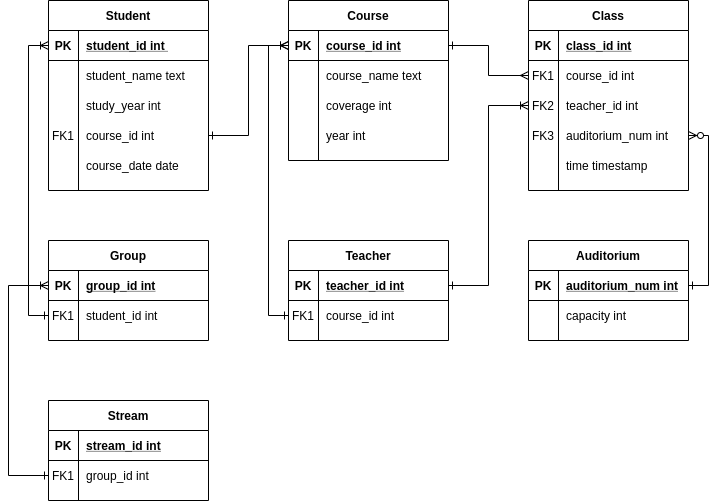

The diagram above was exported from draw.io. Its source (the exported page's mxGraphModel, read from the mxfile embedded in the PNG):
<mxGraphModel dx="1355" dy="778" grid="1" gridSize="10" guides="1" tooltips="1" connect="1" arrows="1" fold="1" page="1" pageScale="1" pageWidth="850" pageHeight="1100" math="0" shadow="0" extFonts="Permanent Marker^https://fonts.googleapis.com/css?family=Permanent+Marker">
  <root>
    <mxCell id="0" />
    <mxCell id="1" parent="0" />
    <mxCell id="C-vyLk0tnHw3VtMMgP7b-2" value="Teacher" style="shape=table;startSize=30;container=1;collapsible=1;childLayout=tableLayout;fixedRows=1;rowLines=0;fontStyle=1;align=center;resizeLast=1;" parent="1" vertex="1">
      <mxGeometry x="340" y="400" width="160" height="100" as="geometry" />
    </mxCell>
    <mxCell id="C-vyLk0tnHw3VtMMgP7b-3" value="" style="shape=partialRectangle;collapsible=0;dropTarget=0;pointerEvents=0;fillColor=none;points=[[0,0.5],[1,0.5]];portConstraint=eastwest;top=0;left=0;right=0;bottom=1;" parent="C-vyLk0tnHw3VtMMgP7b-2" vertex="1">
      <mxGeometry y="30" width="160" height="30" as="geometry" />
    </mxCell>
    <mxCell id="C-vyLk0tnHw3VtMMgP7b-4" value="PK" style="shape=partialRectangle;overflow=hidden;connectable=0;fillColor=none;top=0;left=0;bottom=0;right=0;fontStyle=1;" parent="C-vyLk0tnHw3VtMMgP7b-3" vertex="1">
      <mxGeometry width="30" height="30" as="geometry" />
    </mxCell>
    <mxCell id="C-vyLk0tnHw3VtMMgP7b-5" value="teacher_id int" style="shape=partialRectangle;overflow=hidden;connectable=0;fillColor=none;top=0;left=0;bottom=0;right=0;align=left;spacingLeft=6;fontStyle=5;" parent="C-vyLk0tnHw3VtMMgP7b-3" vertex="1">
      <mxGeometry x="30" width="130" height="30" as="geometry" />
    </mxCell>
    <mxCell id="C-vyLk0tnHw3VtMMgP7b-6" value="" style="shape=partialRectangle;collapsible=0;dropTarget=0;pointerEvents=0;fillColor=none;points=[[0,0.5],[1,0.5]];portConstraint=eastwest;top=0;left=0;right=0;bottom=0;" parent="C-vyLk0tnHw3VtMMgP7b-2" vertex="1">
      <mxGeometry y="60" width="160" height="30" as="geometry" />
    </mxCell>
    <mxCell id="C-vyLk0tnHw3VtMMgP7b-7" value="FK1" style="shape=partialRectangle;overflow=hidden;connectable=0;fillColor=none;top=0;left=0;bottom=0;right=0;" parent="C-vyLk0tnHw3VtMMgP7b-6" vertex="1">
      <mxGeometry width="30" height="30" as="geometry" />
    </mxCell>
    <mxCell id="C-vyLk0tnHw3VtMMgP7b-8" value="course_id int" style="shape=partialRectangle;overflow=hidden;connectable=0;fillColor=none;top=0;left=0;bottom=0;right=0;align=left;spacingLeft=6;" parent="C-vyLk0tnHw3VtMMgP7b-6" vertex="1">
      <mxGeometry x="30" width="130" height="30" as="geometry" />
    </mxCell>
    <mxCell id="C-vyLk0tnHw3VtMMgP7b-13" value="Course" style="shape=table;startSize=30;container=1;collapsible=1;childLayout=tableLayout;fixedRows=1;rowLines=0;fontStyle=1;align=center;resizeLast=1;" parent="1" vertex="1">
      <mxGeometry x="340" y="160" width="160" height="160" as="geometry" />
    </mxCell>
    <mxCell id="C-vyLk0tnHw3VtMMgP7b-14" value="" style="shape=partialRectangle;collapsible=0;dropTarget=0;pointerEvents=0;fillColor=none;points=[[0,0.5],[1,0.5]];portConstraint=eastwest;top=0;left=0;right=0;bottom=1;" parent="C-vyLk0tnHw3VtMMgP7b-13" vertex="1">
      <mxGeometry y="30" width="160" height="30" as="geometry" />
    </mxCell>
    <mxCell id="C-vyLk0tnHw3VtMMgP7b-15" value="PK" style="shape=partialRectangle;overflow=hidden;connectable=0;fillColor=none;top=0;left=0;bottom=0;right=0;fontStyle=1;" parent="C-vyLk0tnHw3VtMMgP7b-14" vertex="1">
      <mxGeometry width="30" height="30" as="geometry" />
    </mxCell>
    <mxCell id="C-vyLk0tnHw3VtMMgP7b-16" value="course_id int" style="shape=partialRectangle;overflow=hidden;connectable=0;fillColor=none;top=0;left=0;bottom=0;right=0;align=left;spacingLeft=6;fontStyle=5;" parent="C-vyLk0tnHw3VtMMgP7b-14" vertex="1">
      <mxGeometry x="30" width="130" height="30" as="geometry" />
    </mxCell>
    <mxCell id="C-vyLk0tnHw3VtMMgP7b-17" value="" style="shape=partialRectangle;collapsible=0;dropTarget=0;pointerEvents=0;fillColor=none;points=[[0,0.5],[1,0.5]];portConstraint=eastwest;top=0;left=0;right=0;bottom=0;" parent="C-vyLk0tnHw3VtMMgP7b-13" vertex="1">
      <mxGeometry y="60" width="160" height="30" as="geometry" />
    </mxCell>
    <mxCell id="C-vyLk0tnHw3VtMMgP7b-18" value="" style="shape=partialRectangle;overflow=hidden;connectable=0;fillColor=none;top=0;left=0;bottom=0;right=0;" parent="C-vyLk0tnHw3VtMMgP7b-17" vertex="1">
      <mxGeometry width="30" height="30" as="geometry" />
    </mxCell>
    <mxCell id="C-vyLk0tnHw3VtMMgP7b-19" value="course_name text" style="shape=partialRectangle;overflow=hidden;connectable=0;fillColor=none;top=0;left=0;bottom=0;right=0;align=left;spacingLeft=6;" parent="C-vyLk0tnHw3VtMMgP7b-17" vertex="1">
      <mxGeometry x="30" width="130" height="30" as="geometry" />
    </mxCell>
    <mxCell id="bhbkebJO7q6Z475C5rfl-22" style="shape=partialRectangle;collapsible=0;dropTarget=0;pointerEvents=0;fillColor=none;points=[[0,0.5],[1,0.5]];portConstraint=eastwest;top=0;left=0;right=0;bottom=0;" vertex="1" parent="C-vyLk0tnHw3VtMMgP7b-13">
      <mxGeometry y="90" width="160" height="30" as="geometry" />
    </mxCell>
    <mxCell id="bhbkebJO7q6Z475C5rfl-23" style="shape=partialRectangle;overflow=hidden;connectable=0;fillColor=none;top=0;left=0;bottom=0;right=0;" vertex="1" parent="bhbkebJO7q6Z475C5rfl-22">
      <mxGeometry width="30" height="30" as="geometry" />
    </mxCell>
    <mxCell id="bhbkebJO7q6Z475C5rfl-24" value="coverage int" style="shape=partialRectangle;overflow=hidden;connectable=0;fillColor=none;top=0;left=0;bottom=0;right=0;align=left;spacingLeft=6;" vertex="1" parent="bhbkebJO7q6Z475C5rfl-22">
      <mxGeometry x="30" width="130" height="30" as="geometry" />
    </mxCell>
    <mxCell id="D_Q99wWNkVAVNSAPBaGr-45" style="shape=partialRectangle;collapsible=0;dropTarget=0;pointerEvents=0;fillColor=none;points=[[0,0.5],[1,0.5]];portConstraint=eastwest;top=0;left=0;right=0;bottom=0;" parent="C-vyLk0tnHw3VtMMgP7b-13" vertex="1">
      <mxGeometry y="120" width="160" height="30" as="geometry" />
    </mxCell>
    <mxCell id="D_Q99wWNkVAVNSAPBaGr-46" style="shape=partialRectangle;overflow=hidden;connectable=0;fillColor=none;top=0;left=0;bottom=0;right=0;" parent="D_Q99wWNkVAVNSAPBaGr-45" vertex="1">
      <mxGeometry width="30" height="30" as="geometry" />
    </mxCell>
    <mxCell id="D_Q99wWNkVAVNSAPBaGr-47" value="year int" style="shape=partialRectangle;overflow=hidden;connectable=0;fillColor=none;top=0;left=0;bottom=0;right=0;align=left;spacingLeft=6;" parent="D_Q99wWNkVAVNSAPBaGr-45" vertex="1">
      <mxGeometry x="30" width="130" height="30" as="geometry" />
    </mxCell>
    <mxCell id="C-vyLk0tnHw3VtMMgP7b-23" value="Student" style="shape=table;startSize=30;container=1;collapsible=1;childLayout=tableLayout;fixedRows=1;rowLines=0;fontStyle=1;align=center;resizeLast=1;" parent="1" vertex="1">
      <mxGeometry x="100" y="160" width="160" height="190" as="geometry" />
    </mxCell>
    <mxCell id="C-vyLk0tnHw3VtMMgP7b-24" value="" style="shape=partialRectangle;collapsible=0;dropTarget=0;pointerEvents=0;fillColor=none;points=[[0,0.5],[1,0.5]];portConstraint=eastwest;top=0;left=0;right=0;bottom=1;" parent="C-vyLk0tnHw3VtMMgP7b-23" vertex="1">
      <mxGeometry y="30" width="160" height="30" as="geometry" />
    </mxCell>
    <mxCell id="C-vyLk0tnHw3VtMMgP7b-25" value="PK" style="shape=partialRectangle;overflow=hidden;connectable=0;fillColor=none;top=0;left=0;bottom=0;right=0;fontStyle=1;" parent="C-vyLk0tnHw3VtMMgP7b-24" vertex="1">
      <mxGeometry width="30" height="30" as="geometry" />
    </mxCell>
    <mxCell id="C-vyLk0tnHw3VtMMgP7b-26" value="student_id int " style="shape=partialRectangle;overflow=hidden;connectable=0;fillColor=none;top=0;left=0;bottom=0;right=0;align=left;spacingLeft=6;fontStyle=5;" parent="C-vyLk0tnHw3VtMMgP7b-24" vertex="1">
      <mxGeometry x="30" width="130" height="30" as="geometry" />
    </mxCell>
    <mxCell id="C-vyLk0tnHw3VtMMgP7b-27" value="" style="shape=partialRectangle;collapsible=0;dropTarget=0;pointerEvents=0;fillColor=none;points=[[0,0.5],[1,0.5]];portConstraint=eastwest;top=0;left=0;right=0;bottom=0;" parent="C-vyLk0tnHw3VtMMgP7b-23" vertex="1">
      <mxGeometry y="60" width="160" height="30" as="geometry" />
    </mxCell>
    <mxCell id="C-vyLk0tnHw3VtMMgP7b-28" value="" style="shape=partialRectangle;overflow=hidden;connectable=0;fillColor=none;top=0;left=0;bottom=0;right=0;" parent="C-vyLk0tnHw3VtMMgP7b-27" vertex="1">
      <mxGeometry width="30" height="30" as="geometry" />
    </mxCell>
    <mxCell id="C-vyLk0tnHw3VtMMgP7b-29" value="student_name text" style="shape=partialRectangle;overflow=hidden;connectable=0;fillColor=none;top=0;left=0;bottom=0;right=0;align=left;spacingLeft=6;" parent="C-vyLk0tnHw3VtMMgP7b-27" vertex="1">
      <mxGeometry x="30" width="130" height="30" as="geometry" />
    </mxCell>
    <mxCell id="D_Q99wWNkVAVNSAPBaGr-22" style="shape=partialRectangle;collapsible=0;dropTarget=0;pointerEvents=0;fillColor=none;points=[[0,0.5],[1,0.5]];portConstraint=eastwest;top=0;left=0;right=0;bottom=0;" parent="C-vyLk0tnHw3VtMMgP7b-23" vertex="1">
      <mxGeometry y="90" width="160" height="30" as="geometry" />
    </mxCell>
    <mxCell id="D_Q99wWNkVAVNSAPBaGr-23" style="shape=partialRectangle;overflow=hidden;connectable=0;fillColor=none;top=0;left=0;bottom=0;right=0;" parent="D_Q99wWNkVAVNSAPBaGr-22" vertex="1">
      <mxGeometry width="30" height="30" as="geometry" />
    </mxCell>
    <mxCell id="D_Q99wWNkVAVNSAPBaGr-24" value="study_year int" style="shape=partialRectangle;overflow=hidden;connectable=0;fillColor=none;top=0;left=0;bottom=0;right=0;align=left;spacingLeft=6;" parent="D_Q99wWNkVAVNSAPBaGr-22" vertex="1">
      <mxGeometry x="30" width="130" height="30" as="geometry" />
    </mxCell>
    <mxCell id="D_Q99wWNkVAVNSAPBaGr-18" style="shape=partialRectangle;collapsible=0;dropTarget=0;pointerEvents=0;fillColor=none;points=[[0,0.5],[1,0.5]];portConstraint=eastwest;top=0;left=0;right=0;bottom=0;" parent="C-vyLk0tnHw3VtMMgP7b-23" vertex="1">
      <mxGeometry y="120" width="160" height="30" as="geometry" />
    </mxCell>
    <mxCell id="D_Q99wWNkVAVNSAPBaGr-19" value="FK1" style="shape=partialRectangle;overflow=hidden;connectable=0;fillColor=none;top=0;left=0;bottom=0;right=0;" parent="D_Q99wWNkVAVNSAPBaGr-18" vertex="1">
      <mxGeometry width="30" height="30" as="geometry" />
    </mxCell>
    <mxCell id="D_Q99wWNkVAVNSAPBaGr-20" value="course_id int" style="shape=partialRectangle;overflow=hidden;connectable=0;fillColor=none;top=0;left=0;bottom=0;right=0;align=left;spacingLeft=6;" parent="D_Q99wWNkVAVNSAPBaGr-18" vertex="1">
      <mxGeometry x="30" width="130" height="30" as="geometry" />
    </mxCell>
    <mxCell id="D_Q99wWNkVAVNSAPBaGr-28" style="shape=partialRectangle;collapsible=0;dropTarget=0;pointerEvents=0;fillColor=none;points=[[0,0.5],[1,0.5]];portConstraint=eastwest;top=0;left=0;right=0;bottom=0;" parent="C-vyLk0tnHw3VtMMgP7b-23" vertex="1">
      <mxGeometry y="150" width="160" height="30" as="geometry" />
    </mxCell>
    <mxCell id="D_Q99wWNkVAVNSAPBaGr-29" style="shape=partialRectangle;overflow=hidden;connectable=0;fillColor=none;top=0;left=0;bottom=0;right=0;" parent="D_Q99wWNkVAVNSAPBaGr-28" vertex="1">
      <mxGeometry width="30" height="30" as="geometry" />
    </mxCell>
    <mxCell id="D_Q99wWNkVAVNSAPBaGr-30" value="course_date date" style="shape=partialRectangle;overflow=hidden;connectable=0;fillColor=none;top=0;left=0;bottom=0;right=0;align=left;spacingLeft=6;" parent="D_Q99wWNkVAVNSAPBaGr-28" vertex="1">
      <mxGeometry x="30" width="130" height="30" as="geometry" />
    </mxCell>
    <mxCell id="D_Q99wWNkVAVNSAPBaGr-49" value="Auditorium" style="shape=table;startSize=30;container=1;collapsible=1;childLayout=tableLayout;fixedRows=1;rowLines=0;fontStyle=1;align=center;resizeLast=1;" parent="1" vertex="1">
      <mxGeometry x="580" y="400" width="160" height="100" as="geometry" />
    </mxCell>
    <mxCell id="D_Q99wWNkVAVNSAPBaGr-50" value="" style="shape=partialRectangle;collapsible=0;dropTarget=0;pointerEvents=0;fillColor=none;points=[[0,0.5],[1,0.5]];portConstraint=eastwest;top=0;left=0;right=0;bottom=1;" parent="D_Q99wWNkVAVNSAPBaGr-49" vertex="1">
      <mxGeometry y="30" width="160" height="30" as="geometry" />
    </mxCell>
    <mxCell id="D_Q99wWNkVAVNSAPBaGr-51" value="PK" style="shape=partialRectangle;overflow=hidden;connectable=0;fillColor=none;top=0;left=0;bottom=0;right=0;fontStyle=1;" parent="D_Q99wWNkVAVNSAPBaGr-50" vertex="1">
      <mxGeometry width="30" height="30" as="geometry" />
    </mxCell>
    <mxCell id="D_Q99wWNkVAVNSAPBaGr-52" value="auditorium_num int" style="shape=partialRectangle;overflow=hidden;connectable=0;fillColor=none;top=0;left=0;bottom=0;right=0;align=left;spacingLeft=6;fontStyle=5;" parent="D_Q99wWNkVAVNSAPBaGr-50" vertex="1">
      <mxGeometry x="30" width="130" height="30" as="geometry" />
    </mxCell>
    <mxCell id="D_Q99wWNkVAVNSAPBaGr-53" value="" style="shape=partialRectangle;collapsible=0;dropTarget=0;pointerEvents=0;fillColor=none;points=[[0,0.5],[1,0.5]];portConstraint=eastwest;top=0;left=0;right=0;bottom=0;" parent="D_Q99wWNkVAVNSAPBaGr-49" vertex="1">
      <mxGeometry y="60" width="160" height="30" as="geometry" />
    </mxCell>
    <mxCell id="D_Q99wWNkVAVNSAPBaGr-54" value="" style="shape=partialRectangle;overflow=hidden;connectable=0;fillColor=none;top=0;left=0;bottom=0;right=0;" parent="D_Q99wWNkVAVNSAPBaGr-53" vertex="1">
      <mxGeometry width="30" height="30" as="geometry" />
    </mxCell>
    <mxCell id="D_Q99wWNkVAVNSAPBaGr-55" value="capacity int" style="shape=partialRectangle;overflow=hidden;connectable=0;fillColor=none;top=0;left=0;bottom=0;right=0;align=left;spacingLeft=6;" parent="D_Q99wWNkVAVNSAPBaGr-53" vertex="1">
      <mxGeometry x="30" width="130" height="30" as="geometry" />
    </mxCell>
    <mxCell id="D_Q99wWNkVAVNSAPBaGr-56" value="Class" style="shape=table;startSize=30;container=1;collapsible=1;childLayout=tableLayout;fixedRows=1;rowLines=0;fontStyle=1;align=center;resizeLast=1;" parent="1" vertex="1">
      <mxGeometry x="580" y="160" width="160" height="190" as="geometry" />
    </mxCell>
    <mxCell id="D_Q99wWNkVAVNSAPBaGr-57" value="" style="shape=partialRectangle;collapsible=0;dropTarget=0;pointerEvents=0;fillColor=none;points=[[0,0.5],[1,0.5]];portConstraint=eastwest;top=0;left=0;right=0;bottom=1;" parent="D_Q99wWNkVAVNSAPBaGr-56" vertex="1">
      <mxGeometry y="30" width="160" height="30" as="geometry" />
    </mxCell>
    <mxCell id="D_Q99wWNkVAVNSAPBaGr-58" value="PK" style="shape=partialRectangle;overflow=hidden;connectable=0;fillColor=none;top=0;left=0;bottom=0;right=0;fontStyle=1;" parent="D_Q99wWNkVAVNSAPBaGr-57" vertex="1">
      <mxGeometry width="30" height="30" as="geometry" />
    </mxCell>
    <mxCell id="D_Q99wWNkVAVNSAPBaGr-59" value="class_id int" style="shape=partialRectangle;overflow=hidden;connectable=0;fillColor=none;top=0;left=0;bottom=0;right=0;align=left;spacingLeft=6;fontStyle=5;" parent="D_Q99wWNkVAVNSAPBaGr-57" vertex="1">
      <mxGeometry x="30" width="130" height="30" as="geometry" />
    </mxCell>
    <mxCell id="D_Q99wWNkVAVNSAPBaGr-60" value="" style="shape=partialRectangle;collapsible=0;dropTarget=0;pointerEvents=0;fillColor=none;points=[[0,0.5],[1,0.5]];portConstraint=eastwest;top=0;left=0;right=0;bottom=0;" parent="D_Q99wWNkVAVNSAPBaGr-56" vertex="1">
      <mxGeometry y="60" width="160" height="30" as="geometry" />
    </mxCell>
    <mxCell id="D_Q99wWNkVAVNSAPBaGr-61" value="FK1" style="shape=partialRectangle;overflow=hidden;connectable=0;fillColor=none;top=0;left=0;bottom=0;right=0;" parent="D_Q99wWNkVAVNSAPBaGr-60" vertex="1">
      <mxGeometry width="30" height="30" as="geometry" />
    </mxCell>
    <mxCell id="D_Q99wWNkVAVNSAPBaGr-62" value="course_id int" style="shape=partialRectangle;overflow=hidden;connectable=0;fillColor=none;top=0;left=0;bottom=0;right=0;align=left;spacingLeft=6;" parent="D_Q99wWNkVAVNSAPBaGr-60" vertex="1">
      <mxGeometry x="30" width="130" height="30" as="geometry" />
    </mxCell>
    <mxCell id="D_Q99wWNkVAVNSAPBaGr-63" value="" style="shape=partialRectangle;collapsible=0;dropTarget=0;pointerEvents=0;fillColor=none;points=[[0,0.5],[1,0.5]];portConstraint=eastwest;top=0;left=0;right=0;bottom=0;" parent="D_Q99wWNkVAVNSAPBaGr-56" vertex="1">
      <mxGeometry y="90" width="160" height="30" as="geometry" />
    </mxCell>
    <mxCell id="D_Q99wWNkVAVNSAPBaGr-64" value="FK2" style="shape=partialRectangle;overflow=hidden;connectable=0;fillColor=none;top=0;left=0;bottom=0;right=0;" parent="D_Q99wWNkVAVNSAPBaGr-63" vertex="1">
      <mxGeometry width="30" height="30" as="geometry" />
    </mxCell>
    <mxCell id="D_Q99wWNkVAVNSAPBaGr-65" value="teacher_id int" style="shape=partialRectangle;overflow=hidden;connectable=0;fillColor=none;top=0;left=0;bottom=0;right=0;align=left;spacingLeft=6;" parent="D_Q99wWNkVAVNSAPBaGr-63" vertex="1">
      <mxGeometry x="30" width="130" height="30" as="geometry" />
    </mxCell>
    <mxCell id="D_Q99wWNkVAVNSAPBaGr-66" style="shape=partialRectangle;collapsible=0;dropTarget=0;pointerEvents=0;fillColor=none;points=[[0,0.5],[1,0.5]];portConstraint=eastwest;top=0;left=0;right=0;bottom=0;" parent="D_Q99wWNkVAVNSAPBaGr-56" vertex="1">
      <mxGeometry y="120" width="160" height="30" as="geometry" />
    </mxCell>
    <mxCell id="D_Q99wWNkVAVNSAPBaGr-67" value="FK3" style="shape=partialRectangle;overflow=hidden;connectable=0;fillColor=none;top=0;left=0;bottom=0;right=0;" parent="D_Q99wWNkVAVNSAPBaGr-66" vertex="1">
      <mxGeometry width="30" height="30" as="geometry" />
    </mxCell>
    <mxCell id="D_Q99wWNkVAVNSAPBaGr-68" value="auditorium_num int" style="shape=partialRectangle;overflow=hidden;connectable=0;fillColor=none;top=0;left=0;bottom=0;right=0;align=left;spacingLeft=6;" parent="D_Q99wWNkVAVNSAPBaGr-66" vertex="1">
      <mxGeometry x="30" width="130" height="30" as="geometry" />
    </mxCell>
    <mxCell id="D_Q99wWNkVAVNSAPBaGr-69" style="shape=partialRectangle;collapsible=0;dropTarget=0;pointerEvents=0;fillColor=none;points=[[0,0.5],[1,0.5]];portConstraint=eastwest;top=0;left=0;right=0;bottom=0;" parent="D_Q99wWNkVAVNSAPBaGr-56" vertex="1">
      <mxGeometry y="150" width="160" height="30" as="geometry" />
    </mxCell>
    <mxCell id="D_Q99wWNkVAVNSAPBaGr-70" style="shape=partialRectangle;overflow=hidden;connectable=0;fillColor=none;top=0;left=0;bottom=0;right=0;" parent="D_Q99wWNkVAVNSAPBaGr-69" vertex="1">
      <mxGeometry width="30" height="30" as="geometry" />
    </mxCell>
    <mxCell id="D_Q99wWNkVAVNSAPBaGr-71" value="time timestamp" style="shape=partialRectangle;overflow=hidden;connectable=0;fillColor=none;top=0;left=0;bottom=0;right=0;align=left;spacingLeft=6;" parent="D_Q99wWNkVAVNSAPBaGr-69" vertex="1">
      <mxGeometry x="30" width="130" height="30" as="geometry" />
    </mxCell>
    <mxCell id="D_Q99wWNkVAVNSAPBaGr-75" style="edgeStyle=orthogonalEdgeStyle;rounded=0;orthogonalLoop=1;jettySize=auto;html=1;exitX=0;exitY=0.5;exitDx=0;exitDy=0;entryX=1;entryY=0.5;entryDx=0;entryDy=0;startArrow=ERmany;startFill=0;endArrow=ERone;endFill=0;" parent="1" source="D_Q99wWNkVAVNSAPBaGr-60" target="C-vyLk0tnHw3VtMMgP7b-14" edge="1">
      <mxGeometry relative="1" as="geometry" />
    </mxCell>
    <mxCell id="bhbkebJO7q6Z475C5rfl-1" value="Group" style="shape=table;startSize=30;container=1;collapsible=1;childLayout=tableLayout;fixedRows=1;rowLines=0;fontStyle=1;align=center;resizeLast=1;" vertex="1" parent="1">
      <mxGeometry x="100" y="400" width="160" height="100" as="geometry" />
    </mxCell>
    <mxCell id="bhbkebJO7q6Z475C5rfl-2" value="" style="shape=partialRectangle;collapsible=0;dropTarget=0;pointerEvents=0;fillColor=none;points=[[0,0.5],[1,0.5]];portConstraint=eastwest;top=0;left=0;right=0;bottom=1;" vertex="1" parent="bhbkebJO7q6Z475C5rfl-1">
      <mxGeometry y="30" width="160" height="30" as="geometry" />
    </mxCell>
    <mxCell id="bhbkebJO7q6Z475C5rfl-3" value="PK" style="shape=partialRectangle;overflow=hidden;connectable=0;fillColor=none;top=0;left=0;bottom=0;right=0;fontStyle=1;" vertex="1" parent="bhbkebJO7q6Z475C5rfl-2">
      <mxGeometry width="30" height="30" as="geometry" />
    </mxCell>
    <mxCell id="bhbkebJO7q6Z475C5rfl-4" value="group_id int" style="shape=partialRectangle;overflow=hidden;connectable=0;fillColor=none;top=0;left=0;bottom=0;right=0;align=left;spacingLeft=6;fontStyle=5;" vertex="1" parent="bhbkebJO7q6Z475C5rfl-2">
      <mxGeometry x="30" width="130" height="30" as="geometry" />
    </mxCell>
    <mxCell id="bhbkebJO7q6Z475C5rfl-5" value="" style="shape=partialRectangle;collapsible=0;dropTarget=0;pointerEvents=0;fillColor=none;points=[[0,0.5],[1,0.5]];portConstraint=eastwest;top=0;left=0;right=0;bottom=0;" vertex="1" parent="bhbkebJO7q6Z475C5rfl-1">
      <mxGeometry y="60" width="160" height="30" as="geometry" />
    </mxCell>
    <mxCell id="bhbkebJO7q6Z475C5rfl-6" value="FK1" style="shape=partialRectangle;overflow=hidden;connectable=0;fillColor=none;top=0;left=0;bottom=0;right=0;" vertex="1" parent="bhbkebJO7q6Z475C5rfl-5">
      <mxGeometry width="30" height="30" as="geometry" />
    </mxCell>
    <mxCell id="bhbkebJO7q6Z475C5rfl-7" value="student_id int" style="shape=partialRectangle;overflow=hidden;connectable=0;fillColor=none;top=0;left=0;bottom=0;right=0;align=left;spacingLeft=6;" vertex="1" parent="bhbkebJO7q6Z475C5rfl-5">
      <mxGeometry x="30" width="130" height="30" as="geometry" />
    </mxCell>
    <mxCell id="bhbkebJO7q6Z475C5rfl-8" style="edgeStyle=orthogonalEdgeStyle;rounded=0;orthogonalLoop=1;jettySize=auto;html=1;exitX=0;exitY=0.5;exitDx=0;exitDy=0;entryX=0;entryY=0.5;entryDx=0;entryDy=0;endArrow=ERoneToMany;endFill=0;startArrow=ERone;startFill=0;" edge="1" parent="1" source="bhbkebJO7q6Z475C5rfl-5" target="C-vyLk0tnHw3VtMMgP7b-24">
      <mxGeometry relative="1" as="geometry" />
    </mxCell>
    <mxCell id="bhbkebJO7q6Z475C5rfl-9" value="Stream" style="shape=table;startSize=30;container=1;collapsible=1;childLayout=tableLayout;fixedRows=1;rowLines=0;fontStyle=1;align=center;resizeLast=1;" vertex="1" parent="1">
      <mxGeometry x="100" y="560" width="160" height="100" as="geometry" />
    </mxCell>
    <mxCell id="bhbkebJO7q6Z475C5rfl-10" value="" style="shape=partialRectangle;collapsible=0;dropTarget=0;pointerEvents=0;fillColor=none;points=[[0,0.5],[1,0.5]];portConstraint=eastwest;top=0;left=0;right=0;bottom=1;" vertex="1" parent="bhbkebJO7q6Z475C5rfl-9">
      <mxGeometry y="30" width="160" height="30" as="geometry" />
    </mxCell>
    <mxCell id="bhbkebJO7q6Z475C5rfl-11" value="PK" style="shape=partialRectangle;overflow=hidden;connectable=0;fillColor=none;top=0;left=0;bottom=0;right=0;fontStyle=1;" vertex="1" parent="bhbkebJO7q6Z475C5rfl-10">
      <mxGeometry width="30" height="30" as="geometry" />
    </mxCell>
    <mxCell id="bhbkebJO7q6Z475C5rfl-12" value="stream_id int" style="shape=partialRectangle;overflow=hidden;connectable=0;fillColor=none;top=0;left=0;bottom=0;right=0;align=left;spacingLeft=6;fontStyle=5;" vertex="1" parent="bhbkebJO7q6Z475C5rfl-10">
      <mxGeometry x="30" width="130" height="30" as="geometry" />
    </mxCell>
    <mxCell id="bhbkebJO7q6Z475C5rfl-13" value="" style="shape=partialRectangle;collapsible=0;dropTarget=0;pointerEvents=0;fillColor=none;points=[[0,0.5],[1,0.5]];portConstraint=eastwest;top=0;left=0;right=0;bottom=0;" vertex="1" parent="bhbkebJO7q6Z475C5rfl-9">
      <mxGeometry y="60" width="160" height="30" as="geometry" />
    </mxCell>
    <mxCell id="bhbkebJO7q6Z475C5rfl-14" value="FK1" style="shape=partialRectangle;overflow=hidden;connectable=0;fillColor=none;top=0;left=0;bottom=0;right=0;" vertex="1" parent="bhbkebJO7q6Z475C5rfl-13">
      <mxGeometry width="30" height="30" as="geometry" />
    </mxCell>
    <mxCell id="bhbkebJO7q6Z475C5rfl-15" value="group_id int" style="shape=partialRectangle;overflow=hidden;connectable=0;fillColor=none;top=0;left=0;bottom=0;right=0;align=left;spacingLeft=6;" vertex="1" parent="bhbkebJO7q6Z475C5rfl-13">
      <mxGeometry x="30" width="130" height="30" as="geometry" />
    </mxCell>
    <mxCell id="bhbkebJO7q6Z475C5rfl-16" style="edgeStyle=orthogonalEdgeStyle;rounded=0;orthogonalLoop=1;jettySize=auto;html=1;exitX=0;exitY=0.5;exitDx=0;exitDy=0;entryX=0;entryY=0.5;entryDx=0;entryDy=0;startArrow=ERone;startFill=0;endArrow=ERoneToMany;endFill=0;" edge="1" parent="1" source="bhbkebJO7q6Z475C5rfl-13" target="bhbkebJO7q6Z475C5rfl-2">
      <mxGeometry relative="1" as="geometry">
        <Array as="points">
          <mxPoint x="60" y="635" />
          <mxPoint x="60" y="445" />
        </Array>
      </mxGeometry>
    </mxCell>
    <mxCell id="bhbkebJO7q6Z475C5rfl-17" style="edgeStyle=orthogonalEdgeStyle;rounded=0;orthogonalLoop=1;jettySize=auto;html=1;exitX=1;exitY=0.5;exitDx=0;exitDy=0;entryX=0;entryY=0.5;entryDx=0;entryDy=0;startArrow=ERone;startFill=0;endArrow=ERoneToMany;endFill=0;" edge="1" parent="1" source="D_Q99wWNkVAVNSAPBaGr-18" target="C-vyLk0tnHw3VtMMgP7b-14">
      <mxGeometry relative="1" as="geometry" />
    </mxCell>
    <mxCell id="bhbkebJO7q6Z475C5rfl-25" style="edgeStyle=orthogonalEdgeStyle;rounded=0;orthogonalLoop=1;jettySize=auto;html=1;exitX=0;exitY=0.5;exitDx=0;exitDy=0;entryX=0;entryY=0.5;entryDx=0;entryDy=0;startArrow=ERone;startFill=0;endArrow=ERoneToMany;endFill=0;" edge="1" parent="1" source="C-vyLk0tnHw3VtMMgP7b-6" target="C-vyLk0tnHw3VtMMgP7b-14">
      <mxGeometry relative="1" as="geometry" />
    </mxCell>
    <mxCell id="bhbkebJO7q6Z475C5rfl-26" style="edgeStyle=orthogonalEdgeStyle;rounded=0;orthogonalLoop=1;jettySize=auto;html=1;exitX=1;exitY=0.5;exitDx=0;exitDy=0;entryX=1;entryY=0.5;entryDx=0;entryDy=0;startArrow=ERone;startFill=0;endArrow=ERzeroToMany;endFill=1;" edge="1" parent="1" source="D_Q99wWNkVAVNSAPBaGr-50" target="D_Q99wWNkVAVNSAPBaGr-66">
      <mxGeometry relative="1" as="geometry" />
    </mxCell>
    <mxCell id="bhbkebJO7q6Z475C5rfl-27" style="edgeStyle=orthogonalEdgeStyle;rounded=0;orthogonalLoop=1;jettySize=auto;html=1;exitX=1;exitY=0.5;exitDx=0;exitDy=0;entryX=0;entryY=0.5;entryDx=0;entryDy=0;startArrow=ERone;startFill=0;endArrow=ERoneToMany;endFill=0;" edge="1" parent="1" source="C-vyLk0tnHw3VtMMgP7b-3" target="D_Q99wWNkVAVNSAPBaGr-63">
      <mxGeometry relative="1" as="geometry" />
    </mxCell>
  </root>
</mxGraphModel>